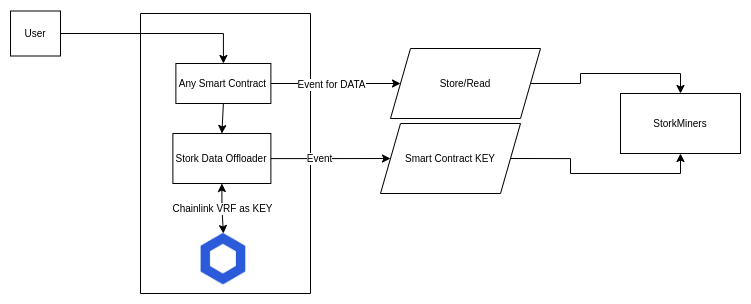

The diagram above was exported from draw.io. Its source (the exported page's mxGraphModel, read from the mxfile embedded in the PNG):
<mxGraphModel dx="1422" dy="1164" grid="1" gridSize="10" guides="1" tooltips="1" connect="1" arrows="1" fold="1" page="1" pageScale="1" pageWidth="850" pageHeight="1100" math="0" shadow="0">
  <root>
    <mxCell id="0" />
    <mxCell id="1" parent="0" />
    <mxCell id="Ae0rmZqaSXmLDmeakcjj-1" value="" style="swimlane;startSize=0;fontSize=10;" vertex="1" parent="1">
      <mxGeometry x="220" y="160" width="170" height="280" as="geometry">
        <mxRectangle x="270" y="100" width="50" height="40" as="alternateBounds" />
      </mxGeometry>
    </mxCell>
    <mxCell id="Ae0rmZqaSXmLDmeakcjj-8" style="edgeStyle=orthogonalEdgeStyle;rounded=0;orthogonalLoop=1;jettySize=auto;html=1;exitX=0.5;exitY=1;exitDx=0;exitDy=0;entryX=0.5;entryY=0;entryDx=0;entryDy=0;fontSize=10;" edge="1" parent="Ae0rmZqaSXmLDmeakcjj-1" source="Ae0rmZqaSXmLDmeakcjj-3" target="Ae0rmZqaSXmLDmeakcjj-7">
      <mxGeometry relative="1" as="geometry" />
    </mxCell>
    <mxCell id="Ae0rmZqaSXmLDmeakcjj-3" value="Any Smart Contract" style="rounded=0;whiteSpace=wrap;html=1;fontSize=10;" vertex="1" parent="Ae0rmZqaSXmLDmeakcjj-1">
      <mxGeometry x="35.379999999999995" y="50" width="95" height="40" as="geometry" />
    </mxCell>
    <mxCell id="Ae0rmZqaSXmLDmeakcjj-12" value="Chainlink VRF as KEY" style="edgeStyle=orthogonalEdgeStyle;rounded=0;orthogonalLoop=1;jettySize=auto;html=1;exitX=0.5;exitY=1;exitDx=0;exitDy=0;startArrow=classic;startFill=1;fontSize=10;" edge="1" parent="Ae0rmZqaSXmLDmeakcjj-1" source="Ae0rmZqaSXmLDmeakcjj-7" target="Ae0rmZqaSXmLDmeakcjj-10">
      <mxGeometry relative="1" as="geometry" />
    </mxCell>
    <mxCell id="Ae0rmZqaSXmLDmeakcjj-7" value="Stork Data Offloader" style="rounded=0;whiteSpace=wrap;html=1;fontSize=10;" vertex="1" parent="Ae0rmZqaSXmLDmeakcjj-1">
      <mxGeometry x="32.379999999999995" y="120" width="98" height="50" as="geometry" />
    </mxCell>
    <mxCell id="Ae0rmZqaSXmLDmeakcjj-10" value="" style="shape=image;verticalLabelPosition=bottom;labelBackgroundColor=default;verticalAlign=top;aspect=fixed;imageAspect=0;image=data:image/webp,(base64 omitted: 3712 chars);fontSize=10;" vertex="1" parent="Ae0rmZqaSXmLDmeakcjj-1">
      <mxGeometry x="57.25999999999999" y="220" width="51.25" height="51.25" as="geometry" />
    </mxCell>
    <mxCell id="Ae0rmZqaSXmLDmeakcjj-24" style="edgeStyle=orthogonalEdgeStyle;rounded=0;orthogonalLoop=1;jettySize=auto;html=1;fontSize=10;startArrow=none;startFill=0;" edge="1" parent="1" source="Ae0rmZqaSXmLDmeakcjj-4" target="Ae0rmZqaSXmLDmeakcjj-3">
      <mxGeometry relative="1" as="geometry" />
    </mxCell>
    <mxCell id="Ae0rmZqaSXmLDmeakcjj-4" value="User" style="rounded=0;whiteSpace=wrap;html=1;fontSize=10;" vertex="1" parent="1">
      <mxGeometry x="90" y="157.5" width="50" height="45" as="geometry" />
    </mxCell>
    <mxCell id="Ae0rmZqaSXmLDmeakcjj-16" style="edgeStyle=orthogonalEdgeStyle;rounded=0;orthogonalLoop=1;jettySize=auto;html=1;startArrow=none;startFill=0;fontSize=10;" edge="1" parent="1" source="Ae0rmZqaSXmLDmeakcjj-3" target="Ae0rmZqaSXmLDmeakcjj-17">
      <mxGeometry relative="1" as="geometry">
        <mxPoint x="548" y="180" as="targetPoint" />
      </mxGeometry>
    </mxCell>
    <mxCell id="Ae0rmZqaSXmLDmeakcjj-18" value="Event for DATA" style="edgeLabel;html=1;align=center;verticalAlign=middle;resizable=0;points=[];fontSize=10;" vertex="1" connectable="0" parent="Ae0rmZqaSXmLDmeakcjj-16">
      <mxGeometry x="-0.1784" y="-2" relative="1" as="geometry">
        <mxPoint x="7" y="-2" as="offset" />
      </mxGeometry>
    </mxCell>
    <mxCell id="Ae0rmZqaSXmLDmeakcjj-26" style="edgeStyle=orthogonalEdgeStyle;rounded=0;orthogonalLoop=1;jettySize=auto;html=1;entryX=0.5;entryY=0;entryDx=0;entryDy=0;fontSize=10;startArrow=none;startFill=0;" edge="1" parent="1" source="Ae0rmZqaSXmLDmeakcjj-17" target="Ae0rmZqaSXmLDmeakcjj-25">
      <mxGeometry relative="1" as="geometry" />
    </mxCell>
    <mxCell id="Ae0rmZqaSXmLDmeakcjj-17" value="Store/Read" style="shape=parallelogram;perimeter=parallelogramPerimeter;whiteSpace=wrap;html=1;fixedSize=1;fontSize=10;" vertex="1" parent="1">
      <mxGeometry x="470" y="195" width="150" height="70" as="geometry" />
    </mxCell>
    <mxCell id="Ae0rmZqaSXmLDmeakcjj-20" value="Event" style="edgeStyle=orthogonalEdgeStyle;rounded=0;orthogonalLoop=1;jettySize=auto;html=1;startArrow=none;startFill=0;entryX=0;entryY=0.5;entryDx=0;entryDy=0;fontSize=10;" edge="1" parent="1" source="Ae0rmZqaSXmLDmeakcjj-7" target="Ae0rmZqaSXmLDmeakcjj-22">
      <mxGeometry x="-0.1704" relative="1" as="geometry">
        <mxPoint x="568" y="340" as="targetPoint" />
        <Array as="points">
          <mxPoint x="400" y="305" />
          <mxPoint x="400" y="305" />
        </Array>
        <mxPoint as="offset" />
      </mxGeometry>
    </mxCell>
    <mxCell id="Ae0rmZqaSXmLDmeakcjj-27" style="edgeStyle=orthogonalEdgeStyle;rounded=0;orthogonalLoop=1;jettySize=auto;html=1;exitX=1;exitY=0.5;exitDx=0;exitDy=0;entryX=0.5;entryY=1;entryDx=0;entryDy=0;fontSize=10;startArrow=none;startFill=0;" edge="1" parent="1" source="Ae0rmZqaSXmLDmeakcjj-22" target="Ae0rmZqaSXmLDmeakcjj-25">
      <mxGeometry relative="1" as="geometry" />
    </mxCell>
    <mxCell id="Ae0rmZqaSXmLDmeakcjj-22" value="Smart Contract KEY" style="shape=parallelogram;perimeter=parallelogramPerimeter;whiteSpace=wrap;html=1;fixedSize=1;fontSize=10;" vertex="1" parent="1">
      <mxGeometry x="460" y="270" width="140" height="70" as="geometry" />
    </mxCell>
    <mxCell id="Ae0rmZqaSXmLDmeakcjj-25" value="StorkMiners" style="rounded=0;whiteSpace=wrap;html=1;fontSize=10;" vertex="1" parent="1">
      <mxGeometry x="700" y="240" width="120" height="60" as="geometry" />
    </mxCell>
  </root>
</mxGraphModel>